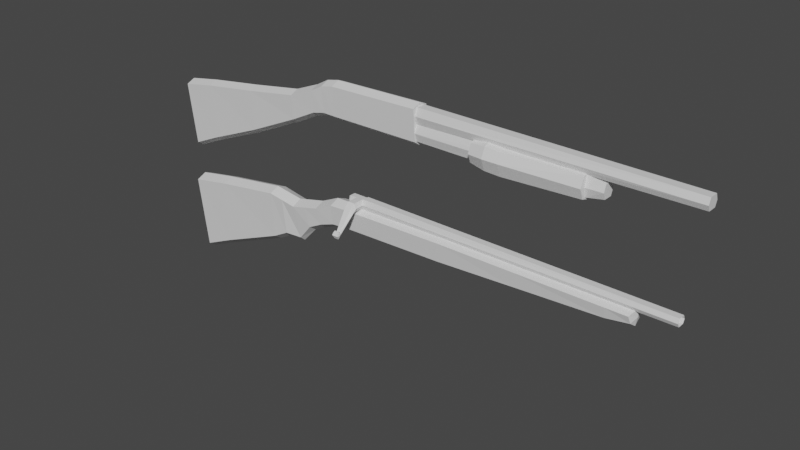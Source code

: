 # Source: rifle.blend  (saved by Blender 2.80.75; exported with 4.5.12 LTS)
import bpy
from mathutils import Matrix  # noqa: F401  (used for matrix-valued properties, if any)

bpy.ops.wm.read_factory_settings(use_empty=True)
scene = bpy.context.scene
scene.name = 'Scene'

# ---- collections
col_collection = bpy.data.collections.new('Collection'); scene.collection.children.link(col_collection)

# ---- materials (node trees are filled in below, after node groups)
mat_mat_shotgun_base = bpy.data.materials.new('mat_shotgun_base')
mat_mat_shotgun_base.use_transparent_shadow = False
mat_mat_shotgun_base_001 = bpy.data.materials.new('mat_shotgun_base.001')
mat_mat_shotgun_base_001.use_transparent_shadow = False
mat_mat_shotgun_pump_001 = bpy.data.materials.new('mat_shotgun_pump.001')
mat_mat_shotgun_pump_001.use_transparent_shadow = False

# ---- material node trees
mat_mat_shotgun_base.use_nodes = True; mat_mat_shotgun_base.node_tree.nodes.clear()
_N = mat_mat_shotgun_base.node_tree.nodes; _L = mat_mat_shotgun_base.node_tree.links
n0 = _N.new('ShaderNodeOutputMaterial'); n0.name = 'Material Output'; n0.location = (300, 300)
n1 = _N.new('ShaderNodeBsdfPrincipled'); n1.name = 'Principled BSDF'; n1.location = (10, 300)
n1.distribution = 'GGX'
n1.subsurface_method = 'BURLEY'
n1.inputs[3].default_value = 1.45
n1.inputs[27].default_value = (0.0, 0.0, 0.0, 1.0)
n1.inputs[28].default_value = 1.0
_L.new(n1.outputs[0], n0.inputs[0])
n0.is_active_output = True
mat_mat_shotgun_base_001.use_nodes = True; mat_mat_shotgun_base_001.node_tree.nodes.clear()
_N = mat_mat_shotgun_base_001.node_tree.nodes; _L = mat_mat_shotgun_base_001.node_tree.links
n0 = _N.new('ShaderNodeOutputMaterial'); n0.name = 'Material Output'; n0.location = (300, 300)
n1 = _N.new('ShaderNodeBsdfPrincipled'); n1.name = 'Principled BSDF'; n1.location = (10, 300)
n1.distribution = 'GGX'
n1.subsurface_method = 'BURLEY'
n1.inputs[3].default_value = 1.45
n1.inputs[27].default_value = (0.0, 0.0, 0.0, 1.0)
n1.inputs[28].default_value = 1.0
_L.new(n1.outputs[0], n0.inputs[0])
n0.is_active_output = True
mat_mat_shotgun_pump_001.use_nodes = True; mat_mat_shotgun_pump_001.node_tree.nodes.clear()
_N = mat_mat_shotgun_pump_001.node_tree.nodes; _L = mat_mat_shotgun_pump_001.node_tree.links
n0 = _N.new('ShaderNodeOutputMaterial'); n0.name = 'Material Output'; n0.location = (300, 300)
n1 = _N.new('ShaderNodeBsdfPrincipled'); n1.name = 'Principled BSDF'; n1.location = (10, 300)
n1.distribution = 'GGX'
n1.subsurface_method = 'BURLEY'
n1.inputs[3].default_value = 1.45
n1.inputs[27].default_value = (0.0, 0.0, 0.0, 1.0)
n1.inputs[28].default_value = 1.0
_L.new(n1.outputs[0], n0.inputs[0])
n0.is_active_output = True

# ---- world
world_world = bpy.data.worlds.new('World'); scene.world = world_world
world_world.use_nodes = True; world_world.node_tree.nodes.clear()
_N = world_world.node_tree.nodes; _L = world_world.node_tree.links
n0 = _N.new('ShaderNodeOutputWorld'); n0.name = 'World Output'; n0.location = (300, 300)
n1 = _N.new('ShaderNodeBackground'); n1.name = 'Background'; n1.location = (10, 300)
n1.inputs[0].default_value = (0.05088, 0.05088, 0.05088, 1.0)
_L.new(n1.outputs[0], n0.inputs[0])
n0.is_active_output = True
world_world.color = (0.05088, 0.05088, 0.05088)
world_world.use_sun_shadow = False
world_world.sun_shadow_jitter_overblur = 0.0

# ---- meshes
me_cube_002 = bpy.data.meshes.new('Cube.002')
me_cube_002.from_pydata([(-0.7796, -0.06664, 0.004417), (-0.7796, -0.08562, 0.1698), (-0.7796, 0.06664, 0.004417), (-0.7796, 0.08562, 0.1698), (0.1343, -0.06664, 0.02697), (0.1343, -0.08562, 0.1872), (0.1343, 0.06664, 0.02697), (0.1343, 0.08562, 0.1872), (-1.291, -0.04592, -0.261), (-1.324, -0.08562, 0.02289), (-1.291, 0.04592, -0.2573), (-1.324, 0.08562, 0.01727), (-1.069, 0.08562, 0.08576), (-1.069, -0.08562, 0.08576), (-1.035, -0.06664, -0.05176), (-1.035, 0.06664, -0.05176), (-0.9074, -0.08562, 0.1614), (-0.9074, 0.06664, 0.006583), (-0.9074, 0.08562, 0.1614), (-0.9074, -0.06664, -0.007853), (-1.576, -0.06664, -0.3336), (-1.576, -0.08562, 0.06388), (-1.576, 0.06664, -0.3336), (-1.576, 0.08562, 0.06388), (-2.149, -0.06664, -0.5675), (-2.149, -0.08562, -0.0172), (-2.149, 0.06664, -0.5675), (-2.149, 0.08562, -0.0172), (-2.424, -0.06664, -0.6891), (-2.483, -0.08562, -0.07644), (-2.424, 0.06664, -0.6891), (-2.483, 0.08562, -0.07644), (-0.7796, 0.0, -0.04183), (-0.7796, -0.0003763, 0.2014), (0.1343, 0.0, -0.01927), (0.1343, -0.0003763, 0.228), (-1.291, 0.0, -0.301), (-1.324, 0.0, 0.06268), (-1.035, 0.0, -0.09801), (-1.069, 0.0, 0.1223), (-0.9074, 0.0, 0.1972), (-0.9074, 0.0, -0.05192), (-1.576, 0.0, -0.3799), (-1.576, 0.0, 0.1004), (-2.149, 0.0, -0.6137), (-2.149, 0.0, 0.01937), (-2.424, 0.0, -0.7353), (-2.483, 0.0, -0.03987), (-1.197, 0.08562, 0.05152), (-1.163, -0.06664, -0.116), (-1.197, -0.08562, 0.05432), (-1.163, 0.06664, -0.116), (-1.163, 0.0, -0.1622), (-1.197, 0.0, 0.09251), (-1.433, 0.06664, -0.2569), (-1.45, 0.08562, 0.04057), (-1.45, -0.08562, 0.04338), (-1.433, -0.06664, -0.2569), (-1.433, 0.0, -0.3032), (-1.45, 0.0, 0.08156), (0.7926, -0.06664, 0.06066), (0.7926, -0.08562, 0.1872), (0.7926, 0.06664, 0.06066), (0.7926, 0.08562, 0.1872), (0.7926, 0.0, 0.01441), (0.7876, -0.005958, 0.2239), (1.522, -0.06664, 0.09747), (1.522, -0.08562, 0.1872), (1.522, 0.06664, 0.09747), (1.522, 0.08562, 0.1872), (1.522, 0.0, 0.05122), (1.517, -0.005958, 0.2239), (1.712, -0.06664, 0.1278), (1.702, -0.08562, 0.1872), (1.712, 0.06664, 0.1278), (1.702, 0.08562, 0.1872), (1.715, 0.0, 0.0816), (1.727, 0.0, 0.2237), (1.727, 0.0, 0.1527), (-0.6136, 0.04106, 0.2414), (2.026, 0.04106, 0.2414), (-0.6136, 0.02651, 0.1973), (2.026, 0.02651, 0.211), (-0.6136, -0.02943, 0.1973), (2.026, -0.02943, 0.211), (-0.6136, -0.04398, 0.2414), (2.026, -0.04398, 0.2414), (-0.6136, -0.02943, 0.2855), (2.026, -0.02943, 0.2751), (-0.6136, 0.02651, 0.2855), (2.026, 0.02651, 0.2751)], [], [(53, 48, 11, 37), (2, 3, 7, 6), (4, 34, 64, 60), (4, 5, 1, 0), (32, 34, 4, 0), (35, 33, 1, 5), (55, 54, 22, 23), (52, 49, 8, 36), (48, 51, 10, 11), (49, 50, 9, 8), (19, 16, 13, 14), (18, 17, 15, 12), (41, 19, 14, 38), (40, 18, 12, 39), (33, 3, 18, 40), (32, 0, 19, 41), (3, 2, 17, 18), (0, 1, 16, 19), (23, 22, 26, 27), (57, 56, 21, 20), (59, 55, 23, 43), (58, 57, 20, 42), (45, 27, 31, 47), (20, 21, 25, 24), (43, 23, 27, 45), (42, 20, 24, 44), (46, 47, 31, 30), (44, 24, 28, 46), (27, 26, 30, 31), (24, 25, 29, 28), (26, 44, 46, 30), (28, 29, 47, 46), (22, 42, 44, 26), (21, 43, 45, 25), (25, 45, 47, 29), (54, 58, 42, 22), (56, 59, 43, 21), (2, 32, 41, 17), (1, 33, 40, 16), (16, 40, 39, 13), (17, 41, 38, 15), (51, 52, 36, 10), (7, 3, 33, 35), (2, 6, 34, 32), (5, 4, 60, 61), (50, 53, 37, 9), (13, 39, 53, 50), (15, 38, 52, 51), (14, 13, 50, 49), (12, 15, 51, 48), (38, 14, 49, 52), (39, 12, 48, 53), (9, 37, 59, 56), (10, 36, 58, 54), (36, 8, 57, 58), (37, 11, 55, 59), (8, 9, 56, 57), (11, 10, 54, 55), (61, 60, 66, 67), (63, 65, 71, 69), (34, 6, 62, 64), (7, 35, 65, 63), (35, 5, 61, 65), (6, 7, 63, 62), (71, 67, 73, 77), (66, 70, 76, 72), (64, 62, 68, 70), (60, 64, 70, 66), (65, 61, 67, 71), (62, 63, 69, 68), (78, 77, 73, 72), (74, 75, 77, 78), (68, 69, 75, 74), (69, 71, 77, 75), (67, 66, 72, 73), (70, 68, 74, 76), (78, 72, 76, 74), (79, 80, 82, 81), (81, 82, 84, 83), (83, 84, 86, 85), (85, 86, 88, 87), (87, 88, 90, 89), (89, 90, 80, 79), (85, 87, 89, 79), (79, 81, 83, 85)])
_uv = me_cube_002.uv_layers.new(name='UVMap')
_uv.uv.foreach_set('vector', [0.875, 0.625, 0.875, 0.5, 0.875, 0.5, 0.875, 0.625, 0.375, 0.25, 0.625, 0.25, 0.625, 0.5, 0.375, 0.5, 0.375, 0.75, 0.375, 0.625, 0.375, 0.625, 0.375, 0.75, 0.375, 0.75, 0.625, 0.75, 0.625, 1.0, 0.375, 1.0, 0.125, 0.625, 0.375, 0.625, 0.375, 0.75, 0.125, 0.75, 0.625, 0.625, 0.875, 0.625, 0.875, 0.75, 0.625, 0.75, 0.625, 0.25, 0.375, 0.25, 0.375, 0.25, 0.625, 0.25, 0.125, 0.625, 0.125, 0.75, 0.125, 0.75, 0.125, 0.625, 0.625, 0.25, 0.375, 0.25, 0.375, 0.25, 0.625, 0.25, 0.375, 1.0, 0.625, 1.0, 0.625, 1.0, 0.375, 1.0, 0.375, 1.0, 0.625, 1.0, 0.625, 1.0, 0.375, 1.0, 0.625, 0.25, 0.375, 0.25, 0.375, 0.25, 0.625, 0.25, 0.125, 0.625, 0.125, 0.75, 0.125, 0.75, 0.125, 0.625, 0.875, 0.625, 0.875, 0.5, 0.875, 0.5, 0.875, 0.625, 0.875, 0.625, 0.875, 0.5, 0.875, 0.5, 0.875, 0.625, 0.125, 0.625, 0.125, 0.75, 0.125, 0.75, 0.125, 0.625, 0.625, 0.25, 0.375, 0.25, 0.375, 0.25, 0.625, 0.25, 0.375, 1.0, 0.625, 1.0, 0.625, 1.0, 0.375, 1.0, 0.625, 0.25, 0.375, 0.25, 0.375, 0.25, 0.625, 0.25, 0.375, 1.0, 0.625, 1.0, 0.625, 1.0, 0.375, 1.0, 0.875, 0.625, 0.875, 0.5, 0.875, 0.5, 0.875, 0.625, 0.125, 0.625, 0.125, 0.75, 0.125, 0.75, 0.125, 0.625, 0.875, 0.625, 0.875, 0.5, 0.875, 0.5, 0.875, 0.625, 0.375, 1.0, 0.625, 1.0, 0.625, 1.0, 0.375, 1.0, 0.875, 0.625, 0.875, 0.5, 0.875, 0.5, 0.875, 0.625, 0.125, 0.625, 0.125, 0.75, 0.125, 0.75, 0.125, 0.625, 0.375, 0.125, 0.625, 0.125, 0.625, 0.25, 0.375, 0.25, 0.125, 0.625, 0.125, 0.75, 0.125, 0.75, 0.125, 0.625, 0.625, 0.25, 0.375, 0.25, 0.375, 0.25, 0.625, 0.25, 0.375, 1.0, 0.625, 1.0, 0.625, 1.0, 0.375, 1.0, 0.125, 0.5, 0.125, 0.625, 0.125, 0.625, 0.125, 0.5, 0.375, 0.0, 0.625, 0.0, 0.625, 0.125, 0.375, 0.125, 0.125, 0.5, 0.125, 0.625, 0.125, 0.625, 0.125, 0.5, 0.875, 0.75, 0.875, 0.625, 0.875, 0.625, 0.875, 0.75, 0.875, 0.75, 0.875, 0.625, 0.875, 0.625, 0.875, 0.75, 0.125, 0.5, 0.125, 0.625, 0.125, 0.625, 0.125, 0.5, 0.875, 0.75, 0.875, 0.625, 0.875, 0.625, 0.875, 0.75, 0.125, 0.5, 0.125, 0.625, 0.125, 0.625, 0.125, 0.5, 0.875, 0.75, 0.875, 0.625, 0.875, 0.625, 0.875, 0.75, 0.875, 0.75, 0.875, 0.625, 0.875, 0.625, 0.875, 0.75, 0.125, 0.5, 0.125, 0.625, 0.125, 0.625, 0.125, 0.5, 0.125, 0.5, 0.125, 0.625, 0.125, 0.625, 0.125, 0.5, 0.625, 0.5, 0.875, 0.5, 0.875, 0.625, 0.625, 0.625, 0.125, 0.5, 0.375, 0.5, 0.375, 0.625, 0.125, 0.625, 0.625, 0.75, 0.375, 0.75, 0.375, 0.75, 0.625, 0.75, 0.875, 0.75, 0.875, 0.625, 0.875, 0.625, 0.875, 0.75, 0.875, 0.75, 0.875, 0.625, 0.875, 0.625, 0.875, 0.75, 0.125, 0.5, 0.125, 0.625, 0.125, 0.625, 0.125, 0.5, 0.375, 1.0, 0.625, 1.0, 0.625, 1.0, 0.375, 1.0, 0.625, 0.25, 0.375, 0.25, 0.375, 0.25, 0.625, 0.25, 0.125, 0.625, 0.125, 0.75, 0.125, 0.75, 0.125, 0.625, 0.875, 0.625, 0.875, 0.5, 0.875, 0.5, 0.875, 0.625, 0.875, 0.75, 0.875, 0.625, 0.875, 0.625, 0.875, 0.75, 0.125, 0.5, 0.125, 0.625, 0.125, 0.625, 0.125, 0.5, 0.125, 0.625, 0.125, 0.75, 0.125, 0.75, 0.125, 0.625, 0.875, 0.625, 0.875, 0.5, 0.875, 0.5, 0.875, 0.625, 0.375, 1.0, 0.625, 1.0, 0.625, 1.0, 0.375, 1.0, 0.625, 0.25, 0.375, 0.25, 0.375, 0.25, 0.625, 0.25, 0.625, 0.75, 0.375, 0.75, 0.375, 0.75, 0.625, 0.75, 0.625, 0.5, 0.625, 0.625, 0.625, 0.625, 0.625, 0.5, 0.375, 0.625, 0.375, 0.5, 0.375, 0.5, 0.375, 0.625, 0.625, 0.5, 0.625, 0.625, 0.625, 0.625, 0.625, 0.5, 0.625, 0.625, 0.625, 0.75, 0.625, 0.75, 0.625, 0.625, 0.375, 0.5, 0.625, 0.5, 0.625, 0.5, 0.375, 0.5, 0.625, 0.625, 0.625, 0.75, 0.625, 0.75, 0.625, 0.625, 0.375, 0.75, 0.375, 0.625, 0.375, 0.625, 0.375, 0.75, 0.375, 0.625, 0.375, 0.5, 0.375, 0.5, 0.375, 0.625, 0.375, 0.75, 0.375, 0.625, 0.375, 0.625, 0.375, 0.75, 0.625, 0.625, 0.625, 0.75, 0.625, 0.75, 0.625, 0.625, 0.375, 0.5, 0.625, 0.5, 0.625, 0.5, 0.375, 0.5, 0.5, 0.625, 0.625, 0.625, 0.625, 0.75, 0.375, 0.75, 0.375, 0.5, 0.625, 0.5, 0.625, 0.625, 0.5, 0.625, 0.375, 0.5, 0.625, 0.5, 0.625, 0.5, 0.375, 0.5, 0.625, 0.5, 0.625, 0.625, 0.625, 0.625, 0.625, 0.5, 0.625, 0.75, 0.375, 0.75, 0.375, 0.75, 0.625, 0.75, 0.375, 0.625, 0.375, 0.5, 0.375, 0.5, 0.375, 0.625, 0.5, 0.625, 0.375, 0.75, 0.375, 0.625, 0.375, 0.5, 1.0, 0.5, 1.0, 1.0, 0.8333, 1.0, 0.8333, 0.5, 0.8333, 0.5, 0.8333, 1.0, 0.6667, 1.0, 0.6667, 0.5, 0.6667, 0.5, 0.6667, 1.0, 0.5, 1.0, 0.5, 0.5, 0.5, 0.5, 0.5, 1.0, 0.3333, 1.0, 0.3333, 0.5, 0.3333, 0.5, 0.3333, 1.0, 0.1667, 1.0, 0.1667, 0.5, 0.1667, 0.5, 0.1667, 1.0, -8.941e-08, 1.0, -8.941e-08, 0.5, 0.5, 0.5, 0.3333, 0.5, 0.1667, 0.5, -8.941e-08, 0.5, -8.941e-08, 0.5, 0.8333, 0.5, 0.6667, 0.5, 0.5, 0.5])
me_cube_002.materials.append(mat_mat_shotgun_base)
me_cube_002.use_remesh_preserve_volume = False
me_cube_002.use_remesh_preserve_attributes = False
me_cube_002.use_mirror_vertex_groups = False
me_cube_002.update()
me_cube_000 = bpy.data.meshes.new('Cube.000')
me_cube_000.from_pydata([(0.01375, 0.03665, -0.001903), (0.01375, 0.02435, -0.04212), (0.01375, -0.02296, -0.04212), (0.01375, -0.03526, -0.001903), (0.01375, -0.02296, 0.03832), (0.01375, 0.02435, 0.03832), (0.4281, 0.03665, -0.001903), (0.4281, 0.02435, -0.04212), (0.4281, -0.02296, -0.04212), (0.4281, -0.03526, -0.001903), (0.4281, -0.02296, 0.03832), (0.4281, 0.02435, 0.03832), (1.187e-07, 0.03048, -0.001903), (1.187e-07, 0.02029, -0.03523), (1.187e-07, -0.0189, -0.03523), (1.187e-07, -0.0291, -0.001903), (1.187e-07, -0.0189, 0.03142), (1.187e-07, 0.02029, 0.03142), (0.05646, 0.02435, -0.04212), (0.08105, -0.02296, -0.04212), (0.05646, -0.03526, -0.001903), (0.07448, -0.02296, 0.03832), (0.05646, 0.02435, 0.03832), (0.05646, 0.03665, -0.001903), (0.1509, 0.03665, -0.001903), (0.1509, 0.02435, -0.04212), (0.1263, -0.02296, -0.04212), (0.1509, -0.03526, -0.001903), (0.1328, -0.02296, 0.03832), (0.1509, 0.02435, 0.03832), (0.1159, -0.2673, -0.193), (0.09142, -0.2673, -0.193), (0.1242, -0.2673, -0.1713), (0.08316, -0.2673, -0.1713), (0.1195, -0.2673, -0.1495), (0.08785, -0.2673, -0.1495), (0.1509, -0.116, -0.001903), (0.1263, -0.116, -0.04212), (0.05646, -0.116, -0.001903), (0.07448, -0.116, 0.03832), (0.1328, -0.116, 0.03832), (0.08105, -0.116, -0.04212), (0.1509, -0.1604, -0.03834), (0.05646, -0.1604, -0.03834), (0.1263, -0.1604, -0.07856), (0.07448, -0.1604, 0.001883), (0.1328, -0.1604, 0.001883), (0.08105, -0.1604, -0.07856), (0.119, -0.295, -0.1985), (0.08832, -0.295, -0.1985), (0.1321, -0.2825, -0.1713), (0.07523, -0.2825, -0.1713), (0.1242, -0.295, -0.144), (0.08309, -0.295, -0.144), (0.1206, -0.2825, -0.2015), (0.08668, -0.2825, -0.2015), (0.1256, -0.2825, -0.1411), (0.08174, -0.2825, -0.1411), (0.07763, -0.3092, -0.1705), (0.1297, -0.3092, -0.1705)], [], [(29, 11, 6, 24), (28, 10, 11, 29), (27, 9, 10, 28), (26, 8, 9, 27), (25, 7, 8, 26), (24, 6, 7, 25), (4, 5, 17, 16), (5, 0, 12, 17), (11, 10, 9, 6), (8, 7, 6, 9), (15, 16, 17, 12), (12, 13, 14, 15), (3, 4, 16, 15), (2, 3, 15, 14), (1, 2, 14, 13), (0, 1, 13, 12), (0, 23, 18, 1), (1, 18, 19, 2), (2, 19, 20, 3), (3, 20, 21, 4), (4, 21, 22, 5), (5, 22, 23, 0), (23, 24, 25, 18), (18, 25, 26, 19), (45, 43, 33, 35), (44, 42, 32, 30), (21, 28, 29, 22), (22, 29, 24, 23), (35, 33, 51, 57), (32, 34, 56, 50), (46, 45, 35, 34), (47, 44, 30, 31), (42, 46, 34, 32), (43, 47, 31, 33), (20, 19, 41, 38), (27, 28, 40, 36), (19, 26, 37, 41), (28, 21, 39, 40), (26, 27, 36, 37), (21, 20, 38, 39), (38, 41, 47, 43), (36, 40, 46, 42), (41, 37, 44, 47), (40, 39, 45, 46), (37, 36, 42, 44), (39, 38, 43, 45), (49, 48, 59, 58), (58, 59, 52, 53), (34, 35, 57, 56), (31, 30, 54, 55), (30, 32, 50, 54), (33, 31, 55, 51), (48, 49, 55, 54), (53, 52, 56, 57), (49, 58, 51, 55), (58, 53, 57, 51), (59, 48, 54, 50), (52, 59, 50, 56)])
_uv = me_cube_000.uv_layers.new(name='UVMap')
_uv.uv.foreach_set('vector', [0.1667, 0.6927, 0.1667, 0.75, -8.941e-08, 0.75, -8.941e-08, 0.6927, 0.3333, 0.6927, 0.3333, 0.75, 0.1667, 0.75, 0.1667, 0.6927, 0.5, 0.6927, 0.5, 0.75, 0.3333, 0.75, 0.3333, 0.6927, 0.6667, 0.6927, 0.6667, 0.75, 0.5, 0.75, 0.5, 0.6927, 0.8333, 0.6927, 0.8333, 0.75, 0.6667, 0.75, 0.6667, 0.6927, 1.0, 0.6927, 1.0, 0.75, 0.8333, 0.75, 0.8333, 0.6927, 0.3333, 0.5, 0.1667, 0.5, 0.1667, 0.5, 0.3333, 0.5, 0.1667, 0.5, -8.941e-08, 0.5, -8.941e-08, 0.5, 0.1667, 0.5, 0.1667, 0.75, 0.3333, 0.75, 0.5, 0.75, -8.941e-08, 0.75, 0.6667, 0.75, 0.8333, 0.75, 1.0, 0.75, 0.5, 0.75, 0.5, 0.5, 0.3333, 0.5, 0.1667, 0.5, -8.941e-08, 0.5, -8.941e-08, 0.5, 0.8333, 0.5, 0.6667, 0.5, 0.5, 0.5, 0.5, 0.5, 0.3333, 0.5, 0.3333, 0.5, 0.5, 0.5, 0.6667, 0.5, 0.5, 0.5, 0.5, 0.5, 0.6667, 0.5, 0.8333, 0.5, 0.6667, 0.5, 0.6667, 0.5, 0.8333, 0.5, 1.0, 0.5, 0.8333, 0.5, 0.8333, 0.5, 1.0, 0.5, 1.0, 0.5, 1.0, 0.5492, 0.8333, 0.5492, 0.8333, 0.5, 0.8333, 0.5, 0.8333, 0.5492, 0.6667, 0.5492, 0.6667, 0.5, 0.6667, 0.5, 0.6667, 0.5492, 0.5, 0.5492, 0.5, 0.5, 0.5, 0.5, 0.5, 0.5492, 0.3333, 0.5492, 0.3333, 0.5, 0.3333, 0.5, 0.3333, 0.5492, 0.1667, 0.5492, 0.1667, 0.5, 0.1667, 0.5, 0.1667, 0.5492, -8.941e-08, 0.5492, -8.941e-08, 0.5, 1.0, 0.5492, 1.0, 0.6927, 0.8333, 0.6927, 0.8333, 0.5492, 0.8333, 0.5492, 0.8333, 0.6927, 0.6667, 0.6927, 0.6667, 0.5492, 0.3333, 0.5492, 0.5, 0.5492, 0.5, 0.5492, 0.3333, 0.5492, 0.6667, 0.6927, 0.5, 0.6927, 0.5, 0.6927, 0.6667, 0.6927, 0.3333, 0.5492, 0.3333, 0.6927, 0.1667, 0.6927, 0.1667, 0.5492, 0.1667, 0.5492, 0.1667, 0.6927, -8.941e-08, 0.6927, -8.941e-08, 0.5492, 0.3333, 0.5492, 0.5, 0.5492, 0.5, 0.5492, 0.3333, 0.5492, 0.5, 0.6927, 0.3333, 0.6927, 0.3333, 0.6927, 0.5, 0.6927, 0.3333, 0.6927, 0.3333, 0.5492, 0.3333, 0.5492, 0.3333, 0.6927, 0.6667, 0.5492, 0.6667, 0.6927, 0.6667, 0.6927, 0.6667, 0.5492, 0.5, 0.6927, 0.3333, 0.6927, 0.3333, 0.6927, 0.5, 0.6927, 0.5, 0.5492, 0.6667, 0.5492, 0.6667, 0.5492, 0.5, 0.5492, 0.5, 0.5492, 0.6667, 0.5492, 0.6667, 0.5492, 0.5, 0.5492, 0.5, 0.6927, 0.3333, 0.6927, 0.3333, 0.6927, 0.5, 0.6927, 0.6667, 0.5492, 0.6667, 0.6927, 0.6667, 0.6927, 0.6667, 0.5492, 0.3333, 0.6927, 0.3333, 0.5492, 0.3333, 0.5492, 0.3333, 0.6927, 0.6667, 0.6927, 0.5, 0.6927, 0.5, 0.6927, 0.6667, 0.6927, 0.3333, 0.5492, 0.5, 0.5492, 0.5, 0.5492, 0.3333, 0.5492, 0.5, 0.5492, 0.6667, 0.5492, 0.6667, 0.5492, 0.5, 0.5492, 0.5, 0.6927, 0.3333, 0.6927, 0.3333, 0.6927, 0.5, 0.6927, 0.6667, 0.5492, 0.6667, 0.6927, 0.6667, 0.6927, 0.6667, 0.5492, 0.3333, 0.6927, 0.3333, 0.5492, 0.3333, 0.5492, 0.3333, 0.6927, 0.6667, 0.6927, 0.5, 0.6927, 0.5, 0.6927, 0.6667, 0.6927, 0.3333, 0.5492, 0.5, 0.5492, 0.5, 0.5492, 0.3333, 0.5492, 0.6216, 0.5775, 0.6216, 0.6643, 0.4967, 0.6744, 0.4967, 0.5675, 0.4967, 0.5675, 0.4967, 0.6744, 0.3784, 0.6692, 0.3784, 0.5727, 0.3333, 0.6927, 0.3333, 0.5492, 0.3333, 0.5492, 0.3333, 0.6927, 0.6667, 0.5492, 0.6667, 0.6927, 0.6667, 0.6927, 0.6667, 0.5492, 0.6667, 0.6927, 0.5, 0.6927, 0.5, 0.6927, 0.6667, 0.6927, 0.5, 0.5492, 0.6667, 0.5492, 0.6667, 0.5492, 0.5, 0.5492, 0.6216, 0.6643, 0.6216, 0.5775, 0.6667, 0.5492, 0.6667, 0.6927, 0.3784, 0.5727, 0.3784, 0.6692, 0.3333, 0.6927, 0.3333, 0.5492, 0.6216, 0.5775, 0.4967, 0.5675, 0.5, 0.5492, 0.6667, 0.5492, 0.4967, 0.5675, 0.3784, 0.5727, 0.3333, 0.5492, 0.5, 0.5492, 0.4967, 0.6744, 0.6216, 0.6643, 0.6667, 0.6927, 0.5, 0.6927, 0.3784, 0.6692, 0.4967, 0.6744, 0.5, 0.6927, 0.3333, 0.6927])
me_cube_000.materials.append(mat_mat_shotgun_base)
me_cube_000.use_remesh_preserve_volume = False
me_cube_000.use_remesh_preserve_attributes = False
me_cube_000.use_mirror_vertex_groups = False
me_cube_000.update()
me_cube_001 = bpy.data.meshes.new('Cube.001')
me_cube_001.from_pydata([(-0.6594, -0.05637, -0.09593), (-0.6594, -0.07242, 0.1437), (-0.6594, 0.05637, -0.09593), (-0.6594, 0.07242, 0.1437), (0.1136, -0.05637, -0.09593), (0.1136, -0.07242, 0.1583), (0.1136, 0.05637, -0.09593), (0.1136, 0.07242, 0.1583), (-1.092, -0.05637, -0.2284), (-1.092, -0.07242, -0.02668), (-1.092, 0.05637, -0.2284), (-1.092, 0.07242, -0.02668), (-0.8756, 0.07242, 0.06032), (-0.8756, -0.07242, 0.06032), (-0.8756, -0.05637, -0.1197), (-0.8756, 0.05637, -0.1197), (-0.7675, -0.07242, 0.1203), (-0.7675, 0.05637, -0.0941), (-0.7675, 0.07242, 0.1203), (-0.7675, -0.05637, -0.0941), (-1.545, -0.05637, -0.4341), (-1.545, -0.07242, -0.09789), (-1.545, 0.05637, -0.4341), (-1.545, 0.07242, -0.09789), (-2.031, -0.05637, -0.6319), (-2.031, -0.07242, -0.1665), (-2.031, 0.05637, -0.6319), (-2.031, 0.07242, -0.1665), (-2.263, -0.05637, -0.7348), (-2.313, -0.07242, -0.2166), (-2.263, 0.05637, -0.7348), (-2.313, 0.07242, -0.2166), (-0.6594, 0.0, -0.135), (-0.6594, 0.0, 0.1746), (0.1136, 0.0, -0.135), (0.1136, 0.0, 0.1892), (-1.092, 0.0, -0.2675), (-1.092, 0.0, 0.004252), (-0.8756, 0.0, -0.1589), (-0.8756, 0.0, 0.09125), (-0.7675, 0.0, 0.1512), (-0.7675, 0.0, -0.1332), (-1.545, 0.0, -0.4732), (-1.545, 0.0, -0.06696), (-2.031, 0.0, -0.6711), (-2.031, 0.0, -0.1355), (-2.263, 0.0, -0.7739), (-2.313, 0.0, -0.1856), (0.08354, 0.05636, 0.09937), (2.33, 0.05636, 0.09937), (0.08354, 0.03708, 0.03515), (2.33, 0.03708, 0.05499), (0.08354, -0.03708, 0.03515), (2.33, -0.03708, 0.05499), (0.08354, -0.05636, 0.09937), (2.33, -0.05636, 0.09937), (0.08354, -0.03708, 0.1636), (2.33, -0.03708, 0.1483), (0.08354, 0.03708, 0.1636), (2.33, 0.03708, 0.1483), (0.08354, 0.05636, -0.0302), (1.64, 0.05636, -0.03045), (0.08354, 0.03708, -0.09442), (1.64, 0.03708, -0.08222), (0.08354, -0.03708, -0.09442), (1.64, -0.03708, -0.08222), (0.08354, -0.05636, -0.0302), (1.64, -0.05636, -0.03045), (0.08354, -0.03708, 0.03402), (1.64, -0.03708, 0.02666), (0.08354, 0.03708, 0.03402), (1.64, 0.03708, 0.02666), (1.504, 0.06033, -0.03109), (1.504, 0.03969, -0.1069), (1.504, -0.03969, -0.1069), (1.504, -0.06033, -0.03109), (1.504, -0.03969, 0.05156), (1.504, 0.03969, 0.05156)], [], [(39, 12, 11, 37), (2, 3, 7, 6), (34, 35, 5, 4), (4, 5, 1, 0), (32, 34, 4, 0), (35, 33, 1, 5), (11, 10, 22, 23), (38, 14, 8, 36), (12, 15, 10, 11), (14, 13, 9, 8), (19, 16, 13, 14), (18, 17, 15, 12), (41, 19, 14, 38), (40, 18, 12, 39), (33, 3, 18, 40), (32, 0, 19, 41), (3, 2, 17, 18), (0, 1, 16, 19), (23, 22, 26, 27), (8, 9, 21, 20), (37, 11, 23, 43), (36, 8, 20, 42), (45, 27, 31, 47), (20, 21, 25, 24), (43, 23, 27, 45), (42, 20, 24, 44), (46, 47, 31, 30), (44, 24, 28, 46), (27, 26, 30, 31), (24, 25, 29, 28), (26, 44, 46, 30), (28, 29, 47, 46), (22, 42, 44, 26), (21, 43, 45, 25), (25, 45, 47, 29), (10, 36, 42, 22), (9, 37, 43, 21), (2, 32, 41, 17), (1, 33, 40, 16), (16, 40, 39, 13), (17, 41, 38, 15), (15, 38, 36, 10), (7, 3, 33, 35), (2, 6, 34, 32), (6, 7, 35, 34), (13, 39, 37, 9), (48, 49, 51, 50), (50, 51, 53, 52), (52, 53, 55, 54), (54, 55, 57, 56), (51, 49, 59, 57, 55, 53), (56, 57, 59, 58), (58, 59, 49, 48), (48, 50, 52, 54, 56, 58), (72, 61, 63, 73), (73, 63, 65, 74), (74, 65, 67, 75), (75, 67, 69, 76), (63, 61, 71, 69, 67, 65), (76, 69, 71, 77), (77, 71, 61, 72), (60, 62, 64, 66, 68, 70), (70, 77, 72, 60), (68, 76, 77, 70), (66, 75, 76, 68), (64, 74, 75, 66), (62, 73, 74, 64), (60, 72, 73, 62)])
_uv = me_cube_001.uv_layers.new(name='UVMap')
_uv.uv.foreach_set('vector', [0.875, 0.625, 0.875, 0.5, 0.875, 0.5, 0.875, 0.625, 0.375, 0.25, 0.625, 0.25, 0.625, 0.5, 0.375, 0.5, 0.375, 0.625, 0.625, 0.625, 0.625, 0.75, 0.375, 0.75, 0.375, 0.75, 0.625, 0.75, 0.625, 1.0, 0.375, 1.0, 0.125, 0.625, 0.375, 0.625, 0.375, 0.75, 0.125, 0.75, 0.625, 0.625, 0.875, 0.625, 0.875, 0.75, 0.625, 0.75, 0.625, 0.25, 0.375, 0.25, 0.375, 0.25, 0.625, 0.25, 0.125, 0.625, 0.125, 0.75, 0.125, 0.75, 0.125, 0.625, 0.625, 0.25, 0.375, 0.25, 0.375, 0.25, 0.625, 0.25, 0.375, 1.0, 0.625, 1.0, 0.625, 1.0, 0.375, 1.0, 0.375, 1.0, 0.625, 1.0, 0.625, 1.0, 0.375, 1.0, 0.625, 0.25, 0.375, 0.25, 0.375, 0.25, 0.625, 0.25, 0.125, 0.625, 0.125, 0.75, 0.125, 0.75, 0.125, 0.625, 0.875, 0.625, 0.875, 0.5, 0.875, 0.5, 0.875, 0.625, 0.875, 0.625, 0.875, 0.5, 0.875, 0.5, 0.875, 0.625, 0.125, 0.625, 0.125, 0.75, 0.125, 0.75, 0.125, 0.625, 0.625, 0.25, 0.375, 0.25, 0.375, 0.25, 0.625, 0.25, 0.375, 1.0, 0.625, 1.0, 0.625, 1.0, 0.375, 1.0, 0.625, 0.25, 0.375, 0.25, 0.375, 0.25, 0.625, 0.25, 0.375, 1.0, 0.625, 1.0, 0.625, 1.0, 0.375, 1.0, 0.875, 0.625, 0.875, 0.5, 0.875, 0.5, 0.875, 0.625, 0.125, 0.625, 0.125, 0.75, 0.125, 0.75, 0.125, 0.625, 0.875, 0.625, 0.875, 0.5, 0.875, 0.5, 0.875, 0.625, 0.375, 1.0, 0.625, 1.0, 0.625, 1.0, 0.375, 1.0, 0.875, 0.625, 0.875, 0.5, 0.875, 0.5, 0.875, 0.625, 0.125, 0.625, 0.125, 0.75, 0.125, 0.75, 0.125, 0.625, 0.375, 0.125, 0.625, 0.125, 0.625, 0.25, 0.375, 0.25, 0.125, 0.625, 0.125, 0.75, 0.125, 0.75, 0.125, 0.625, 0.625, 0.25, 0.375, 0.25, 0.375, 0.25, 0.625, 0.25, 0.375, 1.0, 0.625, 1.0, 0.625, 1.0, 0.375, 1.0, 0.125, 0.5, 0.125, 0.625, 0.125, 0.625, 0.125, 0.5, 0.375, 0.0, 0.625, 0.0, 0.625, 0.125, 0.375, 0.125, 0.125, 0.5, 0.125, 0.625, 0.125, 0.625, 0.125, 0.5, 0.875, 0.75, 0.875, 0.625, 0.875, 0.625, 0.875, 0.75, 0.875, 0.75, 0.875, 0.625, 0.875, 0.625, 0.875, 0.75, 0.125, 0.5, 0.125, 0.625, 0.125, 0.625, 0.125, 0.5, 0.875, 0.75, 0.875, 0.625, 0.875, 0.625, 0.875, 0.75, 0.125, 0.5, 0.125, 0.625, 0.125, 0.625, 0.125, 0.5, 0.875, 0.75, 0.875, 0.625, 0.875, 0.625, 0.875, 0.75, 0.875, 0.75, 0.875, 0.625, 0.875, 0.625, 0.875, 0.75, 0.125, 0.5, 0.125, 0.625, 0.125, 0.625, 0.125, 0.5, 0.125, 0.5, 0.125, 0.625, 0.125, 0.625, 0.125, 0.5, 0.625, 0.5, 0.875, 0.5, 0.875, 0.625, 0.625, 0.625, 0.125, 0.5, 0.375, 0.5, 0.375, 0.625, 0.125, 0.625, 0.375, 0.5, 0.625, 0.5, 0.625, 0.625, 0.375, 0.625, 0.875, 0.75, 0.875, 0.625, 0.875, 0.625, 0.875, 0.75, 1.0, 0.5, 1.0, 1.0, 0.8333, 1.0, 0.8333, 0.5, 0.8333, 0.5, 0.8333, 1.0, 0.6667, 1.0, 0.6667, 0.5, 0.6667, 0.5, 0.6667, 1.0, 0.5, 1.0, 0.5, 0.5, 0.5, 0.5, 0.5, 1.0, 0.3333, 1.0, 0.3333, 0.5, 0.4578, 0.37, 0.25, 0.49, 0.04215, 0.37, 0.04215, 0.13, 0.25, 0.01, 0.4578, 0.13, 0.3333, 0.5, 0.3333, 1.0, 0.1667, 1.0, 0.1667, 0.5, 0.1667, 0.5, 0.1667, 1.0, -8.941e-08, 1.0, -8.941e-08, 0.5, 0.75, 0.49, 0.9578, 0.37, 0.9578, 0.13, 0.75, 0.01, 0.5422, 0.13, 0.5422, 0.37, 1.0, 0.9563, 1.0, 1.0, 0.8333, 1.0, 0.8333, 0.9563, 0.8333, 0.9563, 0.8333, 1.0, 0.6667, 1.0, 0.6667, 0.9563, 0.6667, 0.9563, 0.6667, 1.0, 0.5, 1.0, 0.5, 0.9563, 0.5, 0.9563, 0.5, 1.0, 0.3333, 1.0, 0.3333, 0.9563, 0.4578, 0.37, 0.25, 0.49, 0.04215, 0.37, 0.04215, 0.13, 0.25, 0.01, 0.4578, 0.13, 0.3333, 0.9563, 0.3333, 1.0, 0.1667, 1.0, 0.1667, 0.9563, 0.1667, 0.9563, 0.1667, 1.0, -8.941e-08, 1.0, -8.941e-08, 0.9563, 0.75, 0.49, 0.9578, 0.37, 0.9578, 0.13, 0.75, 0.01, 0.5422, 0.13, 0.5422, 0.37, 0.1667, 0.5, 0.1667, 0.9563, -8.941e-08, 0.9563, -8.941e-08, 0.5, 0.3333, 0.5, 0.3333, 0.9563, 0.1667, 0.9563, 0.1667, 0.5, 0.5, 0.5, 0.5, 0.9563, 0.3333, 0.9563, 0.3333, 0.5, 0.6667, 0.5, 0.6667, 0.9563, 0.5, 0.9563, 0.5, 0.5, 0.8333, 0.5, 0.8333, 0.9563, 0.6667, 0.9563, 0.6667, 0.5, 1.0, 0.5, 1.0, 0.9563, 0.8333, 0.9563, 0.8333, 0.5])
me_cube_001.materials.append(mat_mat_shotgun_base_001)
me_cube_001.use_remesh_preserve_volume = False
me_cube_001.use_remesh_preserve_attributes = False
me_cube_001.use_mirror_vertex_groups = False
me_cube_001.update()
me_cube_003 = bpy.data.meshes.new('Cube.003')
me_cube_003.from_pydata([(1.5, 0.07421, -0.1107), (1.5, 0.105, -0.02727), (0.6142, 0.1017, -0.03376), (0.8741, 0.1299, -0.02489), (0.6142, 0.07191, -0.1057), (0.8741, 0.09188, -0.1282), (0.6142, -1.527e-07, -0.1355), (0.8741, -1.561e-07, -0.1573), (0.6142, -0.07191, -0.1057), (0.8741, -0.09188, -0.1282), (0.6142, -0.1017, -0.03376), (0.8741, -0.1299, -0.02489), (0.6142, -0.07191, 0.03814), (0.8741, -0.09188, 0.04546), (0.6142, -1.471e-07, 0.06793), (0.8741, -1.488e-07, 0.0746), (0.6142, 0.07191, 0.03814), (0.8741, 0.09188, 0.04546), (1.5, -1.531e-07, -0.1343), (1.5, -0.07421, -0.1107), (1.5, -0.105, -0.02727), (1.5, -0.07421, 0.04874), (1.5, -1.473e-07, 0.06537), (1.5, 0.07421, 0.04874), (0.7441, 0.1299, -0.02489), (0.7441, 0.09188, -0.1225), (0.7441, -1.561e-07, -0.1561), (0.7441, -0.09188, -0.1225), (0.7441, -0.1299, -0.02489), (0.7441, -0.09188, 0.05623), (0.7441, -1.488e-07, 0.08983), (0.7441, 0.09188, 0.05623)], [], [(24, 3, 5, 25), (25, 5, 7, 26), (26, 7, 9, 27), (27, 9, 11, 28), (28, 11, 13, 29), (29, 13, 15, 30), (0, 1, 23, 22, 21, 20, 19, 18), (30, 15, 17, 31), (31, 17, 3, 24), (2, 4, 6, 8, 10, 12, 14, 16), (13, 21, 22, 15), (3, 1, 0, 5), (7, 18, 19, 9), (15, 22, 23, 17), (9, 19, 20, 11), (17, 23, 1, 3), (11, 20, 21, 13), (5, 0, 18, 7), (16, 31, 24, 2), (14, 30, 31, 16), (12, 29, 30, 14), (10, 28, 29, 12), (8, 27, 28, 10), (6, 26, 27, 8), (4, 25, 26, 6), (2, 24, 25, 4)])
_uv = me_cube_003.uv_layers.new(name='UVMap')
_uv.uv.foreach_set('vector', [1.0, 0.75, 1.0, 1.0, 0.875, 1.0, 0.875, 0.75, 0.875, 0.75, 0.875, 1.0, 0.75, 1.0, 0.75, 0.75, 0.75, 0.75, 0.75, 1.0, 0.625, 1.0, 0.625, 0.75, 0.625, 0.75, 0.625, 1.0, 0.5, 1.0, 0.5, 0.75, 0.5, 0.75, 0.5, 1.0, 0.375, 1.0, 0.375, 0.75, 0.375, 0.75, 0.375, 1.0, 0.25, 1.0, 0.25, 0.75, 0.4197, 0.4197, 0.25, 0.49, 0.08029, 0.4197, 0.01, 0.25, 0.08029, 0.08029, 0.25, 0.01, 0.4197, 0.08029, 0.49, 0.25, 0.25, 0.75, 0.25, 1.0, 0.125, 1.0, 0.125, 0.75, 0.125, 0.75, 0.125, 1.0, 0.0, 1.0, 0.0, 0.75, 0.75, 0.49, 0.9197, 0.4197, 0.99, 0.25, 0.9197, 0.08029, 0.75, 0.01, 0.5803, 0.08029, 0.51, 0.25, 0.5803, 0.4197, 0.375, 1.0, 0.375, 1.0, 0.25, 1.0, 0.25, 1.0, 1.0, 1.0, 1.0, 1.0, 0.875, 1.0, 0.875, 1.0, 0.75, 1.0, 0.75, 1.0, 0.625, 1.0, 0.625, 1.0, 0.25, 1.0, 0.25, 1.0, 0.125, 1.0, 0.125, 1.0, 0.625, 1.0, 0.625, 1.0, 0.5, 1.0, 0.5, 1.0, 0.125, 1.0, 0.125, 1.0, 0.0, 1.0, 0.0, 1.0, 0.5, 1.0, 0.5, 1.0, 0.375, 1.0, 0.375, 1.0, 0.875, 1.0, 0.875, 1.0, 0.75, 1.0, 0.75, 1.0, 0.125, 0.5, 0.125, 0.75, 0.0, 0.75, 0.0, 0.5, 0.25, 0.5, 0.25, 0.75, 0.125, 0.75, 0.125, 0.5, 0.375, 0.5, 0.375, 0.75, 0.25, 0.75, 0.25, 0.5, 0.5, 0.5, 0.5, 0.75, 0.375, 0.75, 0.375, 0.5, 0.625, 0.5, 0.625, 0.75, 0.5, 0.75, 0.5, 0.5, 0.75, 0.5, 0.75, 0.75, 0.625, 0.75, 0.625, 0.5, 0.875, 0.5, 0.875, 0.75, 0.75, 0.75, 0.75, 0.5, 1.0, 0.5, 1.0, 0.75, 0.875, 0.75, 0.875, 0.5])
me_cube_003.materials.append(mat_mat_shotgun_pump_001)
me_cube_003.use_remesh_preserve_volume = False
me_cube_003.use_remesh_preserve_attributes = False
me_cube_003.use_mirror_vertex_groups = False
me_cube_003.update()

# ---- objects
ob_rifle_base = bpy.data.objects.new('rifle_base', me_cube_002)
ob_rifle_bolt = bpy.data.objects.new('rifle_bolt', me_cube_000)
ob_shotgun_base = bpy.data.objects.new('Shotgun_Base', me_cube_001)
ob_shotgun_pump = bpy.data.objects.new('Shotgun_Pump', me_cube_003)

# ---- transforms, parenting, visibility, modifiers, constraints
ob_rifle_base.location = (0.209, 0.0001763, -0.01859)
ob_rifle_base.lineart.crease_threshold = 0.0
ob_rifle_bolt.location = (-0.5517, -0.002111, 0.2226)
ob_rifle_bolt.lineart.crease_threshold = 0.0
ob_shotgun_base.location = (0.0, 0.0, 0.9823)
ob_shotgun_base.lineart.crease_threshold = 0.0
ob_shotgun_pump.location = (0.0, 0.0, 0.9823)
ob_shotgun_pump.lineart.crease_threshold = 0.0

# ---- collection membership
col_collection.objects.link(ob_rifle_base)
col_collection.objects.link(ob_rifle_bolt)
col_collection.objects.link(ob_shotgun_base)
col_collection.objects.link(ob_shotgun_pump)

# ---- scene / render settings (as saved in the file)
scene.frame_start = 1; scene.frame_end = 250; scene.frame_set(1)
scene.render.engine = 'BLENDER_EEVEE_NEXT'
scene.cycles.use_denoising = False
scene.cycles.samples = 128
scene.cycles.sampling_pattern = 'TABULATED_SOBOL'
scene.cycles.use_adaptive_sampling = False
scene.cycles.use_light_tree = False
scene.view_settings.view_transform = 'Filmic'
bpy.context.view_layer.update()

# ---- added for rendering (the .blend has no active camera and no usable light): camera, sun
cam_auto = bpy.data.cameras.new('AutoCamera')
cam_auto.lens = 50.0
cam_auto.sensor_width = 36.0
cam_auto.clip_end = 1000.0
ob_auto_camera = bpy.data.objects.new('AutoCamera', cam_auto)
scene.collection.objects.link(ob_auto_camera)
ob_auto_camera.location = (4.67681, -5.69262, 3.94341)
ob_auto_camera.rotation_euler = (1.09748, -7.21219e-08, 0.694738)
scene.camera = ob_auto_camera
light_auto_sun = bpy.data.lights.new('AutoSun', 'SUN')
light_auto_sun.energy = 3.0
light_auto_sun.angle = 0.0523599
ob_auto_sun = bpy.data.objects.new('AutoSun', light_auto_sun)
scene.collection.objects.link(ob_auto_sun)
ob_auto_sun.rotation_euler = (0.872665, 0.174533, 0.523599)
bpy.context.view_layer.update()

